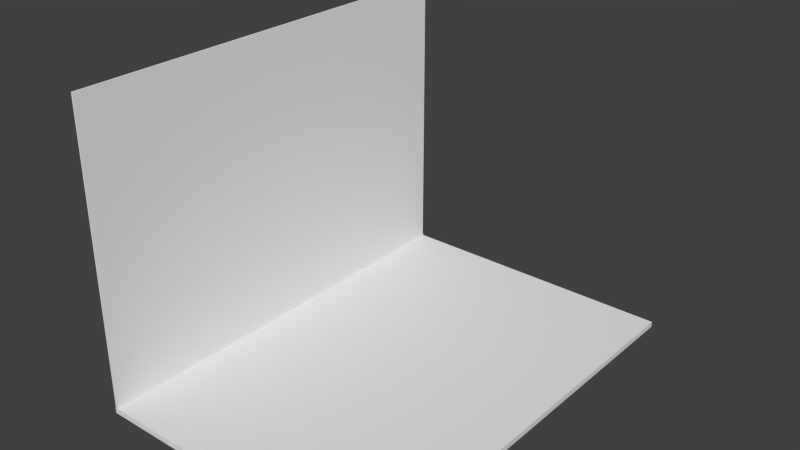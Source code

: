 # Source: Laptop.blend  (saved by Blender 2.72.0; exported with 4.5.12 LTS)
import bpy
from mathutils import Matrix  # noqa: F401  (used for matrix-valued properties, if any)

bpy.ops.wm.read_factory_settings(use_empty=True)
scene = bpy.context.scene
scene.name = 'Scene'

# ---- collections
col_collection_1 = bpy.data.collections.new('Collection 1'); scene.collection.children.link(col_collection_1)

# ---- world
world_world = bpy.data.worlds.new('World'); scene.world = world_world
world_world.color = (0.05088, 0.05088, 0.05088)
world_world.use_sun_shadow = False
world_world.sun_shadow_jitter_overblur = 0.0
world_world.cycles.sampling_method = 'MANUAL'
world_world.cycles.sample_map_resolution = 256

# ---- meshes
me_cube_000 = bpy.data.meshes.new('Cube.000')
me_cube_000.from_pydata([(0.006951, -1.0, 0.1591), (0.006951, 1.0, 0.1591), (1.363, 1.0, 0.1591), (1.363, -1.0, 0.1591), (0.006951, -1.0, -0.109), (0.006951, 1.0, -0.109), (1.363, 1.0, -0.109), (1.363, -1.0, -0.109), (-0.006951, -1.0, 0.05898), (-0.006951, 1.0, 0.05898), (-0.006951, -1.0, -0.109), (-0.006951, 1.0, -0.109), (0.6852, 1.0, -0.109), (0.006951, 0.0, -0.109), (1.363, 0.0, -0.109), (0.6852, -1.0, -0.109), (1.243, 1.0, -0.109), (0.006951, 0.8992, -0.109), (1.363, -0.8992, -0.109), (0.122, -1.0, -0.109), (0.122, 1.0, -0.109), (0.006951, -0.8992, -0.109), (1.363, 0.8992, -0.109), (1.243, -1.0, -0.109), (0.6852, 0.8992, -0.109), (0.6852, -0.8992, -0.109), (1.243, 0.0, -0.109), (0.122, 0.0, -0.109), (0.122, 0.8992, -0.109), (1.243, 0.8992, -0.109), (1.243, -0.8992, -0.109), (0.122, -0.8992, -0.109)], [], [(4, 0, 8, 10), (0, 4, 19, 15, 23, 7, 3), (28, 17, 5, 20), (3, 7, 18, 14, 22, 6, 2), (2, 6, 16, 12, 20, 5, 1), (1, 5, 11, 9), (3, 2, 1, 0), (9, 11, 10, 8), (5, 17, 13, 21, 4, 10, 11), (0, 1, 9, 8), (29, 24, 12, 16), (31, 21, 13, 27), (24, 28, 20, 12), (27, 13, 17, 28), (22, 29, 16, 6), (14, 26, 29, 22), (18, 30, 26, 14), (7, 23, 30, 18), (23, 15, 25, 30), (15, 19, 31, 25), (19, 4, 21, 31)])
_uv = me_cube_000.uv_layers.new(name='UVMap')
_uv.uv.foreach_set('vector', [0.0755, 0.06991, 0.0755, 0.4946, 0.0396, 0.3327, 0.0396, 0.06991, 0.03962, 0.1467, 0.03962, 0.06992, 0.2747, 0.06992, 0.5097, 0.06992, 0.7447, 0.06992, 0.9798, 0.06992, 0.9798, 0.1467, 0.9426, 0.1552, 0.9426, 0.07726, 0.9868, 0.07726, 0.9868, 0.1552, 0.06859, 0.1433, 0.06859, 0.07714, 0.2843, 0.07714, 0.5, 0.07714, 0.7157, 0.07714, 0.9314, 0.07714, 0.9314, 0.1433, 0.9798, 0.06992, 0.9798, 0.1467, 0.7447, 0.1467, 0.5097, 0.1467, 0.2747, 0.1467, 0.03962, 0.1467, 0.03962, 0.06992, 0.0396, 0.4946, 0.0396, 0.06991, 0.0755, 0.06991, 0.0755, 0.3327, 0.06951, 0.048, 0.9305, 0.048, 0.9305, 0.148, 0.06951, 0.148, 0.9448, 0.06862, 0.9448, 0.1405, 0.05522, 0.1405, 0.05522, 0.06862, 0.9798, 0.07748, 0.7448, 0.07748, 0.5097, 0.07748, 0.2747, 0.07748, 0.03971, 0.07748, 0.03959, 0.06991, 0.9797, 0.06991, 0.0396, 0.06991, 0.9798, 0.06991, 0.9798, 0.09182, 0.0396, 0.09182, 0.9426, 0.8966, 0.9426, 0.5259, 0.9868, 0.5259, 0.9868, 0.8966, 0.08051, 0.1552, 0.08051, 0.07726, 0.511, 0.07726, 0.511, 0.1552, 0.9426, 0.5259, 0.9426, 0.1552, 0.9868, 0.1552, 0.9868, 0.5259, 0.511, 0.1552, 0.511, 0.07726, 0.9426, 0.07726, 0.9426, 0.1552, 0.9426, 0.9745, 0.9426, 0.8966, 0.9868, 0.8966, 0.9868, 0.9745, 0.511, 0.9745, 0.511, 0.8966, 0.9426, 0.8966, 0.9426, 0.9745, 0.08051, 0.9745, 0.08051, 0.8966, 0.511, 0.8966, 0.511, 0.9745, 0.03511, 0.9745, 0.03511, 0.8966, 0.08051, 0.8966, 0.08051, 0.9745, 0.03511, 0.8966, 0.03511, 0.5259, 0.08051, 0.5259, 0.08051, 0.8966, 0.03511, 0.5259, 0.03511, 0.1552, 0.08051, 0.1552, 0.08051, 0.5259, 0.03511, 0.1552, 0.03511, 0.07726, 0.08051, 0.07726, 0.08051, 0.1552])
me_cube_000.use_remesh_preserve_volume = False
me_cube_000.use_remesh_preserve_attributes = False
me_cube_000.use_mirror_vertex_groups = False
me_cube_000.update()
me_cube_001 = bpy.data.meshes.new('Cube.001')
me_cube_001.from_pydata([(0.122, 0.8992, -0.109), (1.243, 0.8992, -0.109), (1.243, -0.8992, -0.109), (0.122, -0.8992, -0.109)], [], [(2, 3, 0, 1)])
_uv = me_cube_001.uv_layers.new(name='UVMap')
_uv.uv.foreach_set('vector', [0.273, 0.7502, 0.273, 0.3016, 0.7489, 0.3016, 0.7489, 0.7502])
me_cube_001.use_remesh_preserve_volume = False
me_cube_001.use_remesh_preserve_attributes = False
me_cube_001.use_mirror_vertex_groups = False
me_cube_001.update()
me_cube_002 = bpy.data.meshes.new('Cube.002')
me_cube_002.from_pydata([(-0.6782, -1.0, -1.0), (-0.6782, 1.0, -1.0), (0.6782, 1.0, -1.0), (0.6782, -1.0, -1.0), (-0.6782, -1.0, 0.0), (-0.6782, 1.0, 0.0), (0.6782, 1.0, 0.0), (0.6782, -1.0, 0.0), (-0.6782, -1.0, 0.2323), (-0.6782, 1.0, 0.2323), (-0.6921, -1.0, -1.0), (-0.6921, 1.0, -1.0), (-0.6921, -1.0, 0.0), (-0.6921, 1.0, 0.0), (-0.6921, -1.0, 0.2323), (-0.6921, 1.0, 0.2323)], [], [(5, 6, 2, 1), (6, 7, 3, 2), (7, 4, 0, 3), (0, 1, 2, 3), (12, 13, 11, 10), (5, 4, 7, 6), (4, 5, 13, 12), (0, 4, 12, 10), (1, 0, 10, 11), (5, 1, 11, 13), (12, 4, 8, 14), (14, 15, 13, 12), (5, 13, 15, 9), (4, 5, 9, 8), (9, 15, 14, 8)])
_uv = me_cube_002.uv_layers.new(name='UVMap')
_uv.uv.foreach_set('vector', [0.3801, 0.06106, 0.6199, 0.06106, 0.6199, 0.1563, 0.3801, 0.1563, 0.6199, 0.1147, 0.3801, 0.1147, 0.3801, 0.06106, 0.6199, 0.06106, 0.6199, 0.1563, 0.3801, 0.1563, 0.3801, 0.06106, 0.6199, 0.06106, 0.03569, 0.07099, 0.9643, 0.07099, 0.9643, 0.1439, 0.03569, 0.1439, 0.3801, 0.06106, 0.6199, 0.06106, 0.6199, 0.1147, 0.3801, 0.1147, 0.9054, 0.8458, 0.0903, 0.8458, 0.0903, 0.04218, 0.9054, 0.04218, 4.603e-05, 0.1392, 0.1334, 0.1392, 0.1334, 0.1415, 6.313e-05, 0.1415, 0.3843, 0.06105, 0.3843, 0.1564, 0.3801, 0.1564, 0.3801, 0.06106, 0.9644, 0.07286, 0.03575, 0.07286, 0.03563, 0.07099, 0.9643, 0.07099, 0.3801, 0.1564, 0.3801, 0.06106, 0.3843, 0.06105, 0.3843, 0.1564, 0.3801, 0.06105, 0.3944, 0.06105, 0.3944, 0.1564, 0.3801, 0.1564, 0.3801, 0.06105, 0.6199, 0.06105, 0.6199, 0.07351, 0.3801, 0.07351, 0.3801, 0.06105, 0.3944, 0.06105, 0.3944, 0.1564, 0.3801, 0.1564, 0.09789, 0.06497, 0.9021, 0.06497, 0.9021, 0.1376, 0.09789, 0.1376, 0.6199, 0.06105, 0.6199, 0.06292, 0.3801, 0.06292, 0.3801, 0.06105])
me_cube_002.use_remesh_preserve_volume = False
me_cube_002.use_remesh_preserve_attributes = False
me_cube_002.use_mirror_vertex_groups = False
me_cube_002.update()

# ---- objects
ob_laptopmonitor = bpy.data.objects.new('LaptopMonitor', me_cube_000)
ob_laptopmonitor_001 = bpy.data.objects.new('LaptopMonitor.001', me_cube_001)
ob_laptopkeyboard = bpy.data.objects.new('LaptopKeyboard', me_cube_002)

# ---- transforms, parenting, visibility, modifiers, constraints
ob_laptopmonitor.location = (-0.6852, 0.0, 0.03504)
ob_laptopmonitor.rotation_euler = (-0.0, -1.571, 0.0)
ob_laptopmonitor.scale = (1.0, 1.0, 0.02612)
ob_laptopmonitor.lineart.crease_threshold = 0.0
ob_laptopmonitor_001.parent = ob_laptopmonitor
ob_laptopmonitor_001.matrix_parent_inverse = Matrix(((7.451e-08, 0.0, 1.0, -0.03504), (0.0, 1.0, 0.0, -0.0), (-38.28, 0.0, 2.89e-06, -26.23), (0.0, 0.0, 0.0, 1.0)))
ob_laptopmonitor_001.location = (-0.6852, 0.0, 0.03504)
ob_laptopmonitor_001.rotation_euler = (-0.0, -1.571, 0.0)
ob_laptopmonitor_001.scale = (1.0, 1.0, 0.02612)
ob_laptopmonitor_001.lineart.crease_threshold = 0.0
ob_laptopkeyboard.location = (0.0, 0.0, 0.02612)
ob_laptopkeyboard.scale = (1.0, 1.0, 0.02612)
ob_laptopkeyboard.lineart.crease_threshold = 0.0

# ---- collection membership
col_collection_1.objects.link(ob_laptopmonitor)
col_collection_1.objects.link(ob_laptopmonitor_001)
col_collection_1.objects.link(ob_laptopkeyboard)

# ---- scene / render settings (as saved in the file)
scene.frame_start = 1; scene.frame_end = 250; scene.frame_set(1)
scene.render.engine = 'BLENDER_EEVEE_NEXT'
scene.render.resolution_percentage = 50
scene.render.dither_intensity = 0.0
scene.cycles.use_denoising = False
scene.cycles.samples = 10
scene.cycles.sampling_pattern = 'TABULATED_SOBOL'
scene.cycles.light_sampling_threshold = 0.0
scene.cycles.use_adaptive_sampling = False
scene.cycles.use_light_tree = False
scene.cycles.blur_glossy = 0.0
scene.cycles.pixel_filter_type = 'GAUSSIAN'
scene.cycles.sample_clamp_indirect = 0.0
scene.view_settings.view_transform = 'Standard'
bpy.context.view_layer.update()

# ---- added for rendering (the .blend has no active camera and no usable light): camera, sun
cam_auto = bpy.data.cameras.new('AutoCamera')
cam_auto.lens = 50.0
cam_auto.sensor_width = 36.0
cam_auto.clip_end = 1000.0
ob_auto_camera = bpy.data.objects.new('AutoCamera', cam_auto)
scene.collection.objects.link(ob_auto_camera)
ob_auto_camera.location = (2.58258, -3.10743, 2.77083)
ob_auto_camera.rotation_euler = (1.09748, -7.21219e-08, 0.694738)
scene.camera = ob_auto_camera
light_auto_sun = bpy.data.lights.new('AutoSun', 'SUN')
light_auto_sun.energy = 3.0
light_auto_sun.angle = 0.0523599
ob_auto_sun = bpy.data.objects.new('AutoSun', light_auto_sun)
scene.collection.objects.link(ob_auto_sun)
ob_auto_sun.rotation_euler = (0.872665, 0.174533, 0.523599)
bpy.context.view_layer.update()
